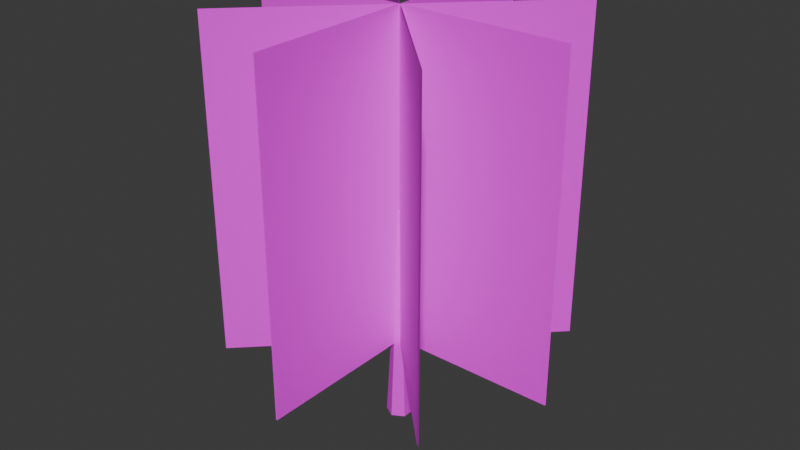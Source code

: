 # Source: tree28.blend  (saved by Blender 4.4.32; exported with 4.5.12 LTS)
import bpy
from mathutils import Matrix  # noqa: F401  (used for matrix-valued properties, if any)

bpy.ops.wm.read_factory_settings(use_empty=True)
scene = bpy.context.scene
scene.name = 'Scene'

# ---- images (referenced by path relative to the original .blend; pixels are not part of the script)
import os
ASSET_DIR = os.environ.get("B2B_ASSET_DIR", "")  # directory of the original .blend (textures are referenced by path, not embedded)
HERE = os.path.dirname(os.path.abspath(__file__))  # packed textures are extracted next to this script under _unpacked/

def load_image(name, relpath, width, height, colorspace="sRGB"):
    """Load a texture the original file referenced (path relative to the .blend, or extracted next to this script)."""
    p = next((c for c in (os.path.join(HERE, relpath), os.path.join(ASSET_DIR, relpath)) if relpath and os.path.exists(c)), "")
    if p:
        img = bpy.data.images.load(p, check_existing=True)
        img.name = name
    else:  # same state as the original file: an image datablock whose file is absent (Cycles renders it pink)
        img = bpy.data.images.new(name, width, height)
        img.source = "FILE"
        img.filepath = "//" + (relpath or name)
    img.colorspace_settings.name = colorspace
    return img
img_tree28_tree28_png = load_image('tree28_tree28.png', 'tree28_tree28.png', 1024, 1024, 'sRGB')

# ---- materials (node trees are filled in below, after node groups)
mat_tree28 = bpy.data.materials.new('tree28')

# ---- material node trees
mat_tree28.use_nodes = True; mat_tree28.node_tree.nodes.clear()
_N = mat_tree28.node_tree.nodes; _L = mat_tree28.node_tree.links
n0 = _N.new('ShaderNodeBsdfPrincipled'); n0.name = 'Principled BSDF'; n0.location = (170, 300)
n0.inputs[2].default_value = 1.0
n0.inputs[27].default_value = (0.0, 0.0, 0.0, 1.0)
n0.inputs[28].default_value = 1.0
n1 = _N.new('ShaderNodeOutputMaterial'); n1.name = 'Material Output'; n1.location = (460, 300)
n2 = _N.new('ShaderNodeNormalMap'); n2.name = 'Normal Map'; n2.location = (-300, -300)
n2.label = 'Normal/Map'
n2.inputs[0].default_value = 0.0
n3 = _N.new('ShaderNodeTexImage'); n3.name = 'Image Texture'; n3.location = (-186, 255)
n3.image = img_tree28_tree28_png
n3.interpolation = 'Closest'
_L.new(n0.outputs[0], n1.inputs[0])
_L.new(n3.outputs[0], n0.inputs[0])
_L.new(n2.outputs[0], n0.inputs[5])
_L.new(n3.outputs[1], n0.inputs[4])
n1.is_active_output = True

# ---- world
world_world = bpy.data.worlds.new('World'); scene.world = world_world
world_world.use_nodes = True; world_world.node_tree.nodes.clear()
_N = world_world.node_tree.nodes; _L = world_world.node_tree.links
n0 = _N.new('ShaderNodeOutputWorld'); n0.name = 'World Output'; n0.location = (300, 300)
n1 = _N.new('ShaderNodeBackground'); n1.name = 'Background'; n1.location = (10, 300)
n1.inputs[0].default_value = (0.05088, 0.05088, 0.05088, 1.0)
_L.new(n1.outputs[0], n0.inputs[0])
n0.is_active_output = True
world_world.color = (0.05088, 0.05088, 0.05088)
world_world.sun_shadow_jitter_overblur = 0.0

# ---- meshes
me_tree28 = bpy.data.meshes.new('tree28')
me_tree28.from_pydata([(1.987e-07, 0.0, -40.0), (-34.64, 0.0, -20.0), (-34.64, 0.0, 20.0), (3.696e-06, 0.0, 40.0), (34.64, 0.0, 20.0), (34.64, 0.0, -20.0), (9.646e-07, 200.0, -29.37), (-25.44, 200.0, -14.69), (-25.44, 200.0, 14.69), (3.532e-06, 200.0, 29.37), (25.44, 200.0, 14.69), (25.44, 200.0, -14.69), (1.152e-06, 670.0, -12.0), (-10.39, 670.0, -6.0), (-10.39, 670.0, 6.0), (2.201e-06, 670.0, 12.0), (10.39, 670.0, 6.0), (10.39, 670.0, -6.0), (2.235e-06, 680.0, 9.934e-07), (9.934e-07, 0.0, 4.967e-07), (504.0, 250.0, -1.68), (-504.0, 250.0, -1.68), (504.0, 1250.0, -1.68), (-504.0, 1250.0, -1.68), (-504.0, 250.0, 1.68), (504.0, 250.0, 1.68), (-504.0, 1250.0, 1.68), (504.0, 1250.0, 1.68), (1.68, 250.0, 504.0), (1.68, 250.0, -504.0), (1.68, 1250.0, 504.0), (1.68, 1250.0, -504.0), (-1.68, 250.0, -504.0), (-1.68, 250.0, 504.0), (-1.68, 1250.0, -504.0), (-1.68, 1250.0, 504.0), (-357.6, 250.0, -355.2), (355.2, 250.0, 357.6), (-357.6, 1250.0, -355.2), (355.2, 1250.0, 357.6), (357.6, 250.0, 355.2), (-355.2, 250.0, -357.6), (357.6, 1250.0, 355.2), (-355.2, 1250.0, -357.6), (355.2, 250.0, -357.6), (-357.6, 250.0, 355.2), (355.2, 1250.0, -357.6), (-357.6, 1250.0, 355.2), (-355.2, 250.0, 357.6), (357.6, 250.0, -355.2), (-355.2, 1250.0, 357.6), (357.6, 1250.0, -355.2)], [], [(0, 1, 7), (5, 0, 6), (3, 4, 10), (1, 2, 8), (4, 5, 11), (2, 3, 9), (11, 6, 12), (9, 10, 16), (7, 8, 14), (10, 11, 17), (8, 9, 15), (7, 13, 12), (12, 18, 17), (16, 18, 15), (14, 18, 13), (17, 18, 16), (15, 18, 14), (13, 18, 12), (0, 19, 1), (5, 19, 0), (3, 19, 4), (1, 19, 2), (4, 19, 5), (2, 19, 3), (21, 22, 20), (25, 26, 24), (29, 30, 28), (33, 34, 32), (37, 38, 36), (40, 43, 42), (45, 46, 44), (49, 50, 48), (0, 7, 6), (5, 6, 11), (3, 10, 9), (1, 8, 7), (4, 11, 10), (2, 9, 8), (11, 12, 17), (9, 16, 15), (7, 14, 13), (10, 17, 16), (8, 15, 14), (7, 12, 6), (21, 23, 22), (25, 27, 26), (29, 31, 30), (33, 35, 34), (37, 39, 38), (40, 41, 43), (45, 47, 46), (49, 51, 50)])
me_tree28.polygons.foreach_set('use_smooth', [True] * 52)
_k = set([(0, 1), (0, 5), (0, 6), (1, 2), (1, 7), (2, 3), (2, 8), (3, 4), (3, 9), (4, 5), (4, 10), (5, 11), (6, 12), (7, 13), (8, 14), (9, 15), (10, 16), (11, 17), (12, 13), (12, 17), (12, 18), (13, 14), (13, 18), (14, 15), (14, 18), (15, 16), (15, 18), (16, 17), (16, 18), (17, 18)])
me_tree28.attributes.new('sharp_edge', 'BOOLEAN', 'EDGE').data.foreach_set('value', [ (min(e.vertices), max(e.vertices)) in _k for e in me_tree28.edges])
_uv = me_tree28.uv_layers.new(name='UV')
_uv.uv.foreach_set('vector', [0.2226, 0.1552, 0.1918, 0.1495, 0.1689, 0.3057, 0.06681, 0.1498, 0.03616, 0.1557, 0.07139, 0.3081, 0.1293, 0.145, 0.09791, 0.1463, 0.1101, 0.3045, 0.1918, 0.1495, 0.1606, 0.1461, 0.1494, 0.3044, 0.09791, 0.1463, 0.06681, 0.1498, 0.09061, 0.3059, 0.1606, 0.1461, 0.1293, 0.145, 0.1298, 0.304, 0.09061, 0.3059, 0.07139, 0.3081, 0.1031, 0.9433, 0.1298, 0.304, 0.1101, 0.3045, 0.1221, 0.9427, 0.1689, 0.3057, 0.1494, 0.3044, 0.1411, 0.9427, 0.1101, 0.3045, 0.09061, 0.3059, 0.1126, 0.9429, 0.1494, 0.3044, 0.1298, 0.304, 0.1316, 0.9426, 0.1689, 0.3057, 0.1506, 0.9428, 0.1602, 0.9432, 0.1939, 0.08192, 0.1741, 0.06658, 0.171, 0.08979, 0.1524, 0.07531, 0.1741, 0.06658, 0.1543, 0.05125, 0.1771, 0.04338, 0.1741, 0.06658, 0.1958, 0.05785, 0.171, 0.08979, 0.1741, 0.06658, 0.1524, 0.07531, 0.1543, 0.05125, 0.1741, 0.06658, 0.1771, 0.04338, 0.1958, 0.05785, 0.1741, 0.06658, 0.1939, 0.08192, 0.05496, 0.08665, 0.0935, 0.0683, 0.05833, 0.0441, 0.09013, 0.1108, 0.0935, 0.0683, 0.05496, 0.08665, 0.132, 0.04994, 0.0935, 0.0683, 0.1287, 0.09249, 0.05833, 0.0441, 0.0935, 0.0683, 0.09687, 0.02575, 0.1287, 0.09249, 0.0935, 0.0683, 0.09013, 0.1108, 0.09687, 0.02575, 0.0935, 0.0683, 0.132, 0.04994, 0.9863, 0.02983, 0.2735, 0.9702, 0.2735, 0.02983, 0.2738, 0.02983, 0.9861, 0.9702, 0.9861, 0.02983, 0.9863, 0.02983, 0.2735, 0.9702, 0.2735, 0.02983, 0.2738, 0.02983, 0.9861, 0.9702, 0.9861, 0.02983, 0.9863, 0.02983, 0.2735, 0.9702, 0.2735, 0.02983, 0.9861, 0.02983, 0.2738, 0.9702, 0.9861, 0.9702, 0.9863, 0.02983, 0.2735, 0.9702, 0.2735, 0.02983, 0.2738, 0.02983, 0.9861, 0.9702, 0.9861, 0.02983, 0.2226, 0.1552, 0.1689, 0.3057, 0.1882, 0.3078, 0.06681, 0.1498, 0.07139, 0.3081, 0.09061, 0.3059, 0.1293, 0.145, 0.1101, 0.3045, 0.1298, 0.304, 0.1918, 0.1495, 0.1494, 0.3044, 0.1689, 0.3057, 0.09791, 0.1463, 0.09061, 0.3059, 0.1101, 0.3045, 0.1606, 0.1461, 0.1298, 0.304, 0.1494, 0.3044, 0.09061, 0.3059, 0.1031, 0.9433, 0.1126, 0.9429, 0.1298, 0.304, 0.1221, 0.9427, 0.1316, 0.9426, 0.1689, 0.3057, 0.1411, 0.9427, 0.1506, 0.9428, 0.1101, 0.3045, 0.1126, 0.9429, 0.1221, 0.9427, 0.1494, 0.3044, 0.1316, 0.9426, 0.1411, 0.9427, 0.1689, 0.3057, 0.1602, 0.9432, 0.1882, 0.3078, 0.9863, 0.02983, 0.9863, 0.9702, 0.2735, 0.9702, 0.2738, 0.02983, 0.2738, 0.9702, 0.9861, 0.9702, 0.9863, 0.02983, 0.9863, 0.9702, 0.2735, 0.9702, 0.2738, 0.02983, 0.2738, 0.9702, 0.9861, 0.9702, 0.9863, 0.02983, 0.9863, 0.9702, 0.2735, 0.9702, 0.9861, 0.02983, 0.2738, 0.02983, 0.2738, 0.9702, 0.9863, 0.02983, 0.9863, 0.9702, 0.2735, 0.9702, 0.2738, 0.02983, 0.2738, 0.9702, 0.9861, 0.9702])
me_tree28.materials.append(mat_tree28)
me_tree28.update()
me_tree28.normals_split_custom_set([tuple(v) for v in zip(*[iter([-0.4995, 0.04598, -0.8651, -0.4995, 0.04598, -0.8651, -0.4997, 0.03211, -0.8656, 0.4995, 0.04598, -0.8651, 0.4995, 0.04598, -0.8651, 0.4995, 0.04605, -0.8651, 0.4995, 0.04598, 0.8651, 0.4995, 0.04598, 0.8651, 0.4995, 0.04605, 0.8651, -0.9989, 0.04598, 9.554e-08, -0.9989, 0.04598, 9.146e-08, -0.9989, 0.04605, 1.537e-08, 0.9989, 0.04598, 0.0, 0.9989, 0.04598, 0.0, 0.9989, 0.04605, 8.516e-08, -0.4995, 0.04598, 0.8651, -0.4995, 0.04598, 0.8651, -0.4995, 0.04605, 0.8651, 0.4997, 0.03207, -0.8656, 0.4995, 0.04605, -0.8651, 0.4997, 0.03199, -0.8656, 0.4997, 0.03207, 0.8656, 0.4995, 0.04605, 0.8651, 0.4997, 0.03199, 0.8656, -0.9995, 0.03207, 4.435e-08, -0.9989, 0.04605, 1.537e-08, -0.9995, 0.03199, 5.408e-08, 0.9995, 0.03207, 5.879e-08, 0.9989, 0.04605, 8.516e-08, 0.9995, 0.03199, 0.0, -0.4997, 0.03207, 0.8656, -0.4995, 0.04605, 0.8651, -0.4997, 0.03199, 0.8656, -0.4997, 0.03211, -0.8656, -0.4997, 0.03199, -0.8656, -0.4997, 0.03199, -0.8656, 0.3467, 0.7206, -0.6005, 0.3467, 0.7206, -0.6005, 0.3467, 0.7206, -0.6005, 0.3467, 0.7206, 0.6005, 0.3467, 0.7206, 0.6005, 0.3467, 0.7206, 0.6005, -0.6934, 0.7206, 0.0, -0.6934, 0.7206, 0.0, -0.6934, 0.7206, 0.0, 0.6934, 0.7206, 0.0, 0.6934, 0.7206, 0.0, 0.6934, 0.7206, 0.0, -0.3467, 0.7206, 0.6005, -0.3467, 0.7206, 0.6005, -0.3467, 0.7206, 0.6005, -0.3467, 0.7206, -0.6005, -0.3467, 0.7206, -0.6005, -0.3467, 0.7206, -0.6005, 0.0, -1.0, 0.0, 0.0, -1.0, 0.0, 0.0, -1.0, 0.0, 0.0, -1.0, 0.0, 0.0, -1.0, 0.0, 0.0, -1.0, 0.0, 0.0, -1.0, 0.0, 0.0, -1.0, 0.0, 0.0, -1.0, 0.0, 0.0, -1.0, 0.0, 0.0, -1.0, 0.0, 0.0, -1.0, 0.0, 0.0, -1.0, 0.0, 0.0, -1.0, 0.0, 0.0, -1.0, 0.0, 0.0, -1.0, 0.0, 0.0, -1.0, 0.0, 0.0, -1.0, 0.0, -8.731e-08, -1.478e-08, -1.0, -8.732e-08, -1.478e-08, -1.0, -8.768e-08, -1.454e-08, -1.0, 1.747e-07, -1.425e-08, 1.0, 1.748e-07, -1.425e-08, 1.0, 1.749e-07, -1.419e-08, 1.0, 1.0, -4.001e-08, 1.272e-07, 1.0, -4.001e-08, 1.272e-07, 1.0, -4.007e-08, 1.273e-07, -1.0, -4.003e-08, -4.772e-08, -1.0, -4.003e-08, -4.772e-08, -1.0, -4.01e-08, -4.778e-08, -0.7071, 1.082e-08, 0.7071, -0.7071, 1.093e-08, 0.7071, -0.7071, 2.175e-08, 0.7071, 0.7071, -9.689e-08, -0.7071, 0.7071, -9.721e-08, -0.7071, 0.7071, -6.479e-08, -0.7071, -0.7071, -1.081e-07, -0.7071, -0.7071, -1.076e-07, -0.7071, -0.7071, -6.472e-08, -0.7071, 0.7071, 1.082e-08, 0.7071, 0.7071, 1.071e-08, 0.7071, 0.7071, 9.583e-11, 0.7071, -0.4995, 0.04598, -0.8651, -0.4997, 0.03211, -0.8656, -0.4997, 0.03206, -0.8656, 0.4995, 0.04598, -0.8651, 0.4995, 0.04605, -0.8651, 0.4997, 0.03207, -0.8656, 0.4995, 0.04598, 0.8651, 0.4995, 0.04605, 0.8651, 0.4997, 0.03207, 0.8656, -0.9989, 0.04598, 9.554e-08, -0.9989, 0.04605, 1.537e-08, -0.9995, 0.03207, 4.435e-08, 0.9989, 0.04598, 0.0, 0.9989, 0.04605, 8.516e-08, 0.9995, 0.03207, 5.879e-08, -0.4995, 0.04598, 0.8651, -0.4995, 0.04605, 0.8651, -0.4997, 0.03207, 0.8656, 0.4997, 0.03207, -0.8656, 0.4997, 0.03199, -0.8656, 0.4997, 0.03199, -0.8656, 0.4997, 0.03207, 0.8656, 0.4997, 0.03199, 0.8656, 0.4997, 0.03199, 0.8656, -0.9995, 0.03207, 4.435e-08, -0.9995, 0.03199, 5.408e-08, -0.9995, 0.03199, 5.341e-08, 0.9995, 0.03207, 5.879e-08, 0.9995, 0.03199, 0.0, 0.9995, 0.03199, 0.0, -0.4997, 0.03207, 0.8656, -0.4997, 0.03199, 0.8656, -0.4997, 0.03199, 0.8656, -0.4997, 0.03211, -0.8656, -0.4997, 0.03199, -0.8656, -0.4997, 0.03206, -0.8656, -8.731e-08, -1.478e-08, -1.0, -8.695e-08, -1.502e-08, -1.0, -8.732e-08, -1.478e-08, -1.0, 1.747e-07, -1.425e-08, 1.0, 1.746e-07, -1.431e-08, 1.0, 1.748e-07, -1.425e-08, 1.0, 1.0, -4.001e-08, 1.272e-07, 1.0, -3.996e-08, 1.271e-07, 1.0, -4.001e-08, 1.272e-07, -1.0, -4.003e-08, -4.772e-08, -1.0, -3.996e-08, -4.766e-08, -1.0, -4.003e-08, -4.772e-08, -0.7071, 1.082e-08, 0.7071, -0.7071, 0.0, 0.7071, -0.7071, 1.093e-08, 0.7071, 0.7071, -9.689e-08, -0.7071, 0.7071, -1.293e-07, -0.7071, 0.7071, -9.721e-08, -0.7071, -0.7071, -1.081e-07, -0.7071, -0.7071, -1.51e-07, -0.7071, -0.7071, -1.076e-07, -0.7071, 0.7071, 1.082e-08, 0.7071, 0.7071, 2.143e-08, 0.7071, 0.7071, 1.071e-08, 0.7071])] * 3)])

# ---- objects
ob_tree28 = bpy.data.objects.new('tree28', me_tree28)

# ---- transforms, parenting, visibility, modifiers, constraints
ob_tree28.location = (0.0, 0.0, 0.0)
ob_tree28.rotation_euler = (1.571, -0.0, 0.0)
ob_tree28.scale = (0.01, 0.01, 0.01)
ob_tree28.color = (0.8, 0.8, 0.8, 1.0)

# ---- collection membership
scene.collection.objects.link(ob_tree28)

# ---- scene / render settings (as saved in the file)
scene.frame_start = 1; scene.frame_end = 250; scene.frame_set(1)
scene.render.engine = 'BLENDER_EEVEE_NEXT'
bpy.context.view_layer.update()

# ---- added for rendering (the .blend has no active camera and no usable light): camera, sun
cam_auto = bpy.data.cameras.new('AutoCamera')
cam_auto.lens = 50.0
cam_auto.sensor_width = 36.0
cam_auto.clip_end = 1000.0
ob_auto_camera = bpy.data.objects.new('AutoCamera', cam_auto)
scene.collection.objects.link(ob_auto_camera)
ob_auto_camera.location = (17.5418, -21.0502, 20.2834)
ob_auto_camera.rotation_euler = (1.09748, -7.21219e-08, 0.694738)
scene.camera = ob_auto_camera
light_auto_sun = bpy.data.lights.new('AutoSun', 'SUN')
light_auto_sun.energy = 3.0
light_auto_sun.angle = 0.0523599
ob_auto_sun = bpy.data.objects.new('AutoSun', light_auto_sun)
scene.collection.objects.link(ob_auto_sun)
ob_auto_sun.rotation_euler = (0.872665, 0.174533, 0.523599)
bpy.context.view_layer.update()
